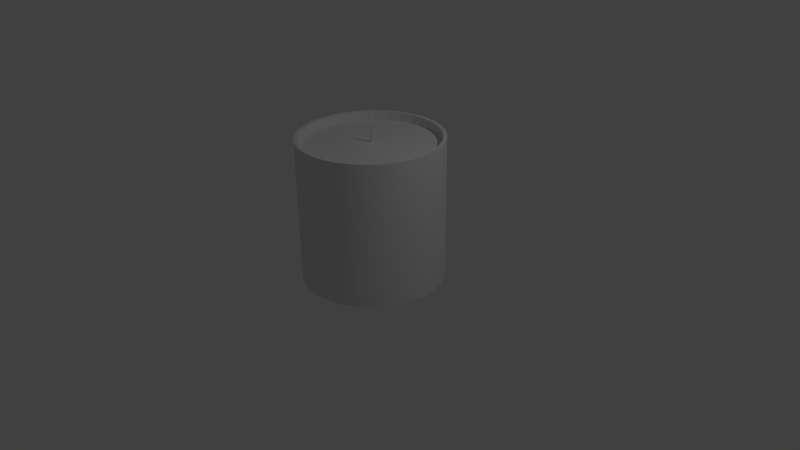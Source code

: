 # Source: candle.blend  (saved by Blender 2.74.0; exported with 4.5.12 LTS)
import bpy
from mathutils import Matrix  # noqa: F401  (used for matrix-valued properties, if any)

bpy.ops.wm.read_factory_settings(use_empty=True)
scene = bpy.context.scene
scene.name = 'Scene'

# ---- collections
col_collection_1 = bpy.data.collections.new('Collection 1'); scene.collection.children.link(col_collection_1)

# ---- world
world_world = bpy.data.worlds.new('World'); scene.world = world_world
world_world.color = (0.05088, 0.05088, 0.05088)
world_world.use_sun_shadow = False
world_world.sun_shadow_jitter_overblur = 0.0
world_world.cycles.sampling_method = 'MANUAL'
world_world.cycles.sample_map_resolution = 256

# ---- cameras
cam_camera = bpy.data.cameras.new('Camera')
cam_camera.clip_end = 100.0
cam_camera.lens = 35.0
cam_camera.sensor_width = 32.0
cam_camera.sensor_height = 18.0
cam_camera.ortho_scale = 7.314
cam_camera.dof.focus_distance = 0.0
cam_camera.dof.aperture_fstop = 128.0

# ---- lights
light_lamp = bpy.data.lights.new('Lamp', 'POINT')
light_lamp.transmission_factor = 0.0
light_lamp.cutoff_distance = 30.0
light_lamp.energy = 100.0
light_lamp.shadow_buffer_clip_start = 1.001
light_lamp.shadow_soft_size = 0.1
light_lamp.shadow_maximum_resolution = 0.006
light_lamp.use_absolute_resolution = True
light_lamp.cycles.use_multiple_importance_sampling = False

# ---- meshes
me_cylinder = bpy.data.meshes.new('Cylinder')
me_cylinder.from_pydata([(0.1254, 0.6304, 0.8292), (2.656e-08, 0.6427, 0.8292), (0.246, 0.5938, 0.8292), (0.3571, 0.5344, 0.8292), (0.4545, 0.4545, 0.8292), (0.5344, 0.3571, 0.8292), (0.5938, 0.246, 0.8292), (0.6304, 0.1254, 0.8292), (0.6427, 1.584e-07, 0.8292), (0.6304, -0.1254, 0.8292), (0.5938, -0.246, 0.8292), (0.5344, -0.3571, 0.8292), (0.4545, -0.4545, 0.8292), (0.3571, -0.5344, 0.8292), (0.246, -0.5938, 0.8292), (0.1254, -0.6304, 0.8292), (-1.829e-07, -0.6427, 0.8292), (-0.1254, -0.6304, 0.8292), (-0.246, -0.5938, 0.8292), (-0.3571, -0.5344, 0.8292), (-0.4545, -0.4545, 0.8292), (-0.5344, -0.3571, 0.8292), (-0.5938, -0.246, 0.8292), (-0.6304, -0.1254, 0.8292), (-0.6427, 7.305e-07, 0.8292), (-0.6304, 0.1254, 0.8292), (-0.5938, 0.246, 0.8292), (-0.5344, 0.3571, 0.8292), (-0.4545, 0.4545, 0.8292), (-0.3571, 0.5344, 0.8292), (-0.246, 0.5938, 0.8292), (-0.1254, 0.6304, 0.8292), (0.1254, 0.6304, 0.7439), (2.021e-08, 0.6427, 0.7439), (0.246, 0.5938, 0.7439), (0.3571, 0.5344, 0.7439), (0.4545, 0.4545, 0.7439), (0.5344, 0.3571, 0.7439), (0.5938, 0.246, 0.7439), (0.6304, 0.1254, 0.7439), (0.6427, 1.584e-07, 0.7439), (0.6304, -0.1254, 0.7439), (0.5938, -0.246, 0.7439), (0.5344, -0.3571, 0.7439), (0.4545, -0.4545, 0.7439), (0.3571, -0.5344, 0.7439), (0.246, -0.5938, 0.7439), (0.1254, -0.6304, 0.7439), (-1.892e-07, -0.6427, 0.7439), (-0.1254, -0.6304, 0.7439), (-0.246, -0.5938, 0.7439), (-0.3571, -0.5344, 0.7439), (-0.4545, -0.4545, 0.7439), (-0.5344, -0.3571, 0.7439), (-0.5938, -0.246, 0.7439), (-0.6304, -0.1254, 0.7439), (-0.6427, 7.305e-07, 0.7439), (-0.6304, 0.1254, 0.7439), (-0.5938, 0.246, 0.7439), (-0.5344, 0.3571, 0.7439), (-0.4545, 0.4545, 0.7439), (-0.3571, 0.5344, 0.7439), (-0.246, 0.5938, 0.7439), (-0.1254, 0.6304, 0.7439), (0.01625, 0.007467, 0.7753), (0.01457, 0.007633, 0.7753), (0.01787, 0.006976, 0.7753), (0.01937, 0.006177, 0.7753), (0.02068, 0.005103, 0.7753), (0.02175, 0.003794, 0.7753), (0.02255, 0.0023, 0.7753), (0.02304, 0.0006796, 0.7753), (0.02321, -0.001006, 0.7753), (0.02304, -0.002691, 0.7753), (0.02255, -0.004312, 0.7753), (0.02175, -0.005805, 0.7753), (0.02068, -0.007114, 0.7753), (0.01937, -0.008189, 0.7753), (0.01787, -0.008987, 0.7753), (0.01625, -0.009479, 0.7753), (0.01457, -0.009645, 0.7753), (0.01288, -0.009479, 0.7753), (0.01126, -0.008987, 0.7753), (0.009768, -0.008189, 0.7753), (0.008459, -0.007114, 0.7753), (0.007385, -0.005805, 0.7753), (0.006586, -0.004312, 0.7753), (0.006095, -0.002691, 0.7753), (0.005929, -0.001006, 0.7753), (0.006095, 0.0006796, 0.7753), (0.006586, 0.0023, 0.7753), (0.007385, 0.003794, 0.7753), (0.008459, 0.005103, 0.7753), (0.009768, 0.006177, 0.7753), (0.01126, 0.006976, 0.7753), (0.01288, 0.007467, 0.7753), (0.0208, 0.007153, 0.8315), (0.01912, 0.007319, 0.8315), (0.02242, 0.006661, 0.8315), (0.02392, 0.005863, 0.8315), (0.02523, 0.004789, 0.8315), (0.0263, 0.00348, 0.8315), (0.0271, 0.001986, 0.8315), (0.02759, 0.0003654, 0.8315), (0.02776, -0.00132, 0.8315), (0.02759, -0.003005, 0.8315), (0.0271, -0.004626, 0.8315), (0.0263, -0.00612, 0.8315), (0.02523, -0.007429, 0.8315), (0.02392, -0.008503, 0.8315), (0.02242, -0.009301, 0.8315), (0.0208, -0.009793, 0.8315), (0.01912, -0.009959, 0.8315), (0.01743, -0.009793, 0.8315), (0.01581, -0.009301, 0.8315), (0.01432, -0.008503, 0.8315), (0.01301, -0.007429, 0.8315), (0.01193, -0.00612, 0.8315), (0.01114, -0.004626, 0.8315), (0.01064, -0.003005, 0.8315), (0.01048, -0.00132, 0.8315), (0.01064, 0.0003654, 0.8315), (0.01114, 0.001986, 0.8315), (0.01193, 0.00348, 0.8315), (0.01301, 0.004789, 0.8315), (0.01432, 0.005863, 0.8315), (0.01581, 0.006661, 0.8315), (0.01743, 0.007153, 0.8315), (0.0199, 0.002604, 0.9578), (0.01912, 0.002681, 0.9578), (0.02065, 0.002377, 0.9578), (0.02134, 0.002007, 0.9578), (0.02195, 0.001509, 0.9578), (0.02244, 0.000903, 0.9578), (0.02281, 0.0002113, 0.9578), (0.02304, -0.0005394, 0.9578), (0.02312, -0.00132, 0.9578), (0.02304, -0.002101, 0.9578), (0.02281, -0.002851, 0.9578), (0.02244, -0.003543, 0.9578), (0.02195, -0.004149, 0.9578), (0.02134, -0.004647, 0.9578), (0.02065, -0.005017, 0.9578), (0.0199, -0.005244, 0.9578), (0.01912, -0.005321, 0.9578), (0.01834, -0.005244, 0.9578), (0.01759, -0.005017, 0.9578), (0.01689, -0.004647, 0.9578), (0.01629, -0.004149, 0.9578), (0.01579, -0.003543, 0.9578), (0.01542, -0.002851, 0.9578), (0.01519, -0.002101, 0.9578), (0.01512, -0.00132, 0.9578), (0.01519, -0.0005394, 0.9578), (0.01542, 0.0002113, 0.9578), (0.01579, 0.0009031, 0.9578), (0.01629, 0.001509, 0.9578), (0.01689, 0.002007, 0.9578), (0.01759, 0.002377, 0.9578), (0.01834, 0.002604, 0.9578), (-0.04785, 0.6738, -0.5279), (0.04785, 0.6738, -0.5279), (2.24e-08, 0.6757, -0.5279), (0.04785, 0.6738, 0.8292), (-0.04785, 0.6738, 0.8292), (2.655e-08, 0.6428, 0.8292), (2.24e-08, 0.6757, 0.8292), (0.08452, 0.6702, -0.5279), (0.1784, 0.6515, -0.5279), (0.1318, 0.6628, -0.5279), (0.1784, 0.6515, 0.8292), (0.08452, 0.6702, 0.8292), (0.1254, 0.6304, 0.8292), (0.1318, 0.6628, 0.8292), (0.2136, 0.6408, -0.5279), (0.3021, 0.6042, -0.5279), (0.2586, 0.6243, -0.5279), (0.3021, 0.6042, 0.8292), (0.2136, 0.6408, 0.8292), (0.246, 0.5938, 0.8292), (0.2586, 0.6243, 0.8292), (0.3346, 0.5868, -0.5279), (0.4141, 0.5337, -0.5279), (0.3754, 0.5619, -0.5279), (0.4141, 0.5337, 0.8292), (0.3346, 0.5868, 0.8292), (0.3571, 0.5344, 0.8292), (0.3754, 0.5619, 0.8292), (0.4426, 0.5103, -0.5279), (0.5103, 0.4426, -0.5279), (0.4778, 0.4778, -0.5279), (0.5103, 0.4426, 0.8292), (0.4426, 0.5103, 0.8292), (0.4545, 0.4545, 0.8292), (0.4778, 0.4778, 0.8292), (0.5337, 0.4141, -0.5279), (0.5868, 0.3346, -0.5279), (0.5619, 0.3754, -0.5279), (0.5868, 0.3346, 0.8292), (0.5337, 0.4141, 0.8292), (0.5344, 0.3571, 0.8292), (0.5619, 0.3754, 0.8292), (0.6042, 0.3021, -0.5279), (0.6408, 0.2136, -0.5279), (0.6243, 0.2586, -0.5279), (0.6408, 0.2136, 0.8292), (0.6042, 0.3021, 0.8292), (0.5938, 0.246, 0.8292), (0.6243, 0.2586, 0.8292), (0.6515, 0.1784, -0.5279), (0.6702, 0.08452, -0.5279), (0.6628, 0.1318, -0.5279), (0.6702, 0.08452, 0.8292), (0.6515, 0.1784, 0.8292), (0.6304, 0.1254, 0.8292), (0.6628, 0.1318, 0.8292), (0.6738, 0.04785, -0.5279), (0.6738, -0.04785, -0.5279), (0.6757, 1.545e-07, -0.5279), (0.6738, -0.04785, 0.8292), (0.6738, 0.04785, 0.8292), (0.6428, 1.584e-07, 0.8292), (0.6757, 1.545e-07, 0.8292), (0.6702, -0.08452, -0.5279), (0.6515, -0.1784, -0.5279), (0.6628, -0.1318, -0.5279), (0.6515, -0.1784, 0.8292), (0.6702, -0.08452, 0.8292), (0.6304, -0.1254, 0.8292), (0.6628, -0.1318, 0.8292), (0.6408, -0.2136, -0.5279), (0.6042, -0.3021, -0.5279), (0.6243, -0.2586, -0.5279), (0.6042, -0.3021, 0.8292), (0.6408, -0.2136, 0.8292), (0.5938, -0.246, 0.8292), (0.6243, -0.2586, 0.8292), (0.5868, -0.3346, -0.5279), (0.5337, -0.4141, -0.5279), (0.5619, -0.3754, -0.5279), (0.5337, -0.4141, 0.8292), (0.5868, -0.3346, 0.8292), (0.5344, -0.3571, 0.8292), (0.5619, -0.3754, 0.8292), (0.5103, -0.4426, -0.5279), (0.4426, -0.5103, -0.5279), (0.4778, -0.4778, -0.5279), (0.4426, -0.5103, 0.8292), (0.5103, -0.4426, 0.8292), (0.4545, -0.4545, 0.8292), (0.4778, -0.4778, 0.8292), (0.4141, -0.5337, -0.5279), (0.3346, -0.5868, -0.5279), (0.3754, -0.5619, -0.5279), (0.3346, -0.5868, 0.8292), (0.4141, -0.5337, 0.8292), (0.3571, -0.5344, 0.8292), (0.3754, -0.5619, 0.8292), (0.3021, -0.6042, -0.5279), (0.2136, -0.6408, -0.5279), (0.2586, -0.6243, -0.5279), (0.2136, -0.6408, 0.8292), (0.3021, -0.6042, 0.8292), (0.246, -0.5938, 0.8292), (0.2586, -0.6243, 0.8292), (0.1784, -0.6515, -0.5279), (0.08452, -0.6702, -0.5279), (0.1318, -0.6628, -0.5279), (0.08452, -0.6702, 0.8292), (0.1784, -0.6515, 0.8292), (0.1254, -0.6304, 0.8292), (0.1318, -0.6628, 0.8292), (0.04785, -0.6738, -0.5279), (-0.04785, -0.6738, -0.5279), (-1.961e-07, -0.6757, -0.5279), (-0.04785, -0.6738, 0.8292), (0.04785, -0.6738, 0.8292), (-1.829e-07, -0.6428, 0.8292), (-1.961e-07, -0.6757, 0.8292), (-0.08452, -0.6702, -0.5279), (-0.1784, -0.6515, -0.5279), (-0.1318, -0.6628, -0.5279), (-0.1784, -0.6515, 0.8292), (-0.08452, -0.6702, 0.8292), (-0.1254, -0.6304, 0.8292), (-0.1318, -0.6628, 0.8292), (-0.2136, -0.6408, -0.5279), (-0.3021, -0.6042, -0.5279), (-0.2586, -0.6243, -0.5279), (-0.3021, -0.6042, 0.8292), (-0.2136, -0.6408, 0.8292), (-0.246, -0.5938, 0.8292), (-0.2586, -0.6243, 0.8292), (-0.3346, -0.5868, -0.5279), (-0.4141, -0.5337, -0.5279), (-0.3754, -0.5619, -0.5279), (-0.4141, -0.5337, 0.8292), (-0.3346, -0.5868, 0.8292), (-0.3571, -0.5344, 0.8292), (-0.3754, -0.5619, 0.8292), (-0.4426, -0.5103, -0.5279), (-0.5103, -0.4426, -0.5279), (-0.4778, -0.4778, -0.5279), (-0.5103, -0.4426, 0.8292), (-0.4426, -0.5103, 0.8292), (-0.4545, -0.4545, 0.8292), (-0.4778, -0.4778, 0.8292), (-0.5337, -0.4141, -0.5279), (-0.5868, -0.3346, -0.5279), (-0.5619, -0.3754, -0.5279), (-0.5868, -0.3346, 0.8292), (-0.5337, -0.4141, 0.8292), (-0.5344, -0.3571, 0.8292), (-0.5619, -0.3754, 0.8292), (-0.6042, -0.3021, -0.5279), (-0.6408, -0.2136, -0.5279), (-0.6243, -0.2586, -0.5279), (-0.6408, -0.2136, 0.8292), (-0.6042, -0.3021, 0.8292), (-0.5938, -0.246, 0.8292), (-0.6243, -0.2586, 0.8292), (-0.6515, -0.1784, -0.5279), (-0.6702, -0.08452, -0.5279), (-0.6628, -0.1318, -0.5279), (-0.6702, -0.08452, 0.8292), (-0.6515, -0.1784, 0.8292), (-0.6304, -0.1254, 0.8292), (-0.6628, -0.1318, 0.8292), (-0.6738, -0.04784, -0.5279), (-0.6738, 0.04785, -0.5279), (-0.6757, 7.576e-07, -0.5279), (-0.6738, 0.04785, 0.8292), (-0.6738, -0.04784, 0.8292), (-0.6428, 7.305e-07, 0.8292), (-0.6757, 7.576e-07, 0.8292), (-0.6702, 0.08452, -0.5279), (-0.6515, 0.1784, -0.5279), (-0.6628, 0.1318, -0.5279), (-0.6515, 0.1784, 0.8292), (-0.6702, 0.08452, 0.8292), (-0.6304, 0.1254, 0.8292), (-0.6628, 0.1318, 0.8292), (-0.6408, 0.2136, -0.5279), (-0.6042, 0.3021, -0.5279), (-0.6243, 0.2586, -0.5279), (-0.6042, 0.3021, 0.8292), (-0.6408, 0.2136, 0.8292), (-0.5938, 0.246, 0.8292), (-0.6243, 0.2586, 0.8292), (-0.5868, 0.3346, -0.5279), (-0.5337, 0.4141, -0.5279), (-0.5619, 0.3754, -0.5279), (-0.5337, 0.4141, 0.8292), (-0.5868, 0.3346, 0.8292), (-0.5344, 0.3571, 0.8292), (-0.5619, 0.3754, 0.8292), (-0.5103, 0.4426, -0.5279), (-0.4426, 0.5103, -0.5279), (-0.4778, 0.4778, -0.5279), (-0.4426, 0.5103, 0.8292), (-0.5103, 0.4426, 0.8292), (-0.4545, 0.4545, 0.8292), (-0.4778, 0.4778, 0.8292), (-0.4141, 0.5337, -0.5279), (-0.3346, 0.5868, -0.5279), (-0.3754, 0.5619, -0.5279), (-0.3346, 0.5868, 0.8292), (-0.4141, 0.5337, 0.8292), (-0.3571, 0.5344, 0.8292), (-0.3754, 0.5619, 0.8292), (-0.3021, 0.6042, -0.5279), (-0.2136, 0.6408, -0.5279), (-0.2586, 0.6243, -0.5279), (-0.2136, 0.6408, 0.8292), (-0.3021, 0.6042, 0.8292), (-0.246, 0.5938, 0.8292), (-0.2586, 0.6243, 0.8292), (-0.1784, 0.6515, -0.5279), (-0.08452, 0.6702, -0.5279), (-0.1318, 0.6628, -0.5279), (-0.08452, 0.6702, 0.8292), (-0.1784, 0.6515, 0.8292), (-0.1254, 0.6304, 0.8292), (-0.1318, 0.6628, 0.8292)], [], [(378, 380, 164, 160), (179, 178, 170, 172, 0, 2), (186, 185, 177, 179, 2, 3), (193, 192, 184, 186, 3, 4), (200, 199, 191, 193, 4, 5), (207, 206, 198, 200, 5, 6), (214, 213, 205, 207, 6, 7), (221, 220, 212, 214, 7, 8), (228, 227, 219, 221, 8, 9), (235, 234, 226, 228, 9, 10), (242, 241, 233, 235, 10, 11), (249, 248, 240, 242, 11, 12), (256, 255, 247, 249, 12, 13), (263, 262, 254, 256, 13, 14), (270, 269, 261, 263, 14, 15), (277, 276, 268, 270, 15, 16), (284, 283, 275, 277, 16, 17), (291, 290, 282, 284, 17, 18), (298, 297, 289, 291, 18, 19), (305, 304, 296, 298, 19, 20), (312, 311, 303, 305, 20, 21), (319, 318, 310, 312, 21, 22), (326, 325, 317, 319, 22, 23), (333, 332, 324, 326, 23, 24), (340, 339, 331, 333, 24, 25), (347, 346, 338, 340, 25, 26), (354, 353, 345, 347, 26, 27), (361, 360, 352, 354, 27, 28), (368, 367, 359, 361, 28, 29), (375, 374, 366, 368, 29, 30), (357, 359, 367, 363), (165, 164, 380, 382, 31, 1), (382, 381, 373, 375, 30, 31), (161, 163, 171, 167), (1, 31, 63, 33), (280, 282, 290, 286), (203, 205, 213, 209), (301, 303, 311, 307), (224, 226, 234, 230), (322, 324, 332, 328), (245, 247, 255, 251), (343, 345, 353, 349), (189, 191, 199, 195), (266, 268, 276, 272), (364, 366, 374, 370), (287, 289, 297, 293), (210, 212, 220, 216), (172, 171, 163, 165, 1, 0), (308, 310, 318, 314), (231, 233, 241, 237), (329, 331, 339, 335), (175, 177, 185, 181), (252, 254, 262, 258), (350, 352, 360, 356), (196, 198, 206, 202), (273, 275, 283, 279), (371, 373, 381, 377), (294, 296, 304, 300), (168, 170, 178, 174), (217, 219, 227, 223), (315, 317, 325, 321), (238, 240, 248, 244), (336, 338, 346, 342), (182, 184, 192, 188), (259, 261, 269, 265), (55, 54, 86, 87), (21, 20, 52, 53), (10, 9, 41, 42), (30, 29, 61, 62), (19, 18, 50, 51), (8, 7, 39, 40), (28, 27, 59, 60), (17, 16, 48, 49), (6, 5, 37, 38), (26, 25, 57, 58), (4, 3, 35, 36), (15, 14, 46, 47), (24, 23, 55, 56), (2, 0, 32, 34), (13, 12, 44, 45), (22, 21, 53, 54), (11, 10, 42, 43), (31, 30, 62, 63), (20, 19, 51, 52), (9, 8, 40, 41), (29, 28, 60, 61), (18, 17, 49, 50), (7, 6, 38, 39), (27, 26, 58, 59), (5, 4, 36, 37), (16, 15, 47, 48), (25, 24, 56, 57), (3, 2, 34, 35), (14, 13, 45, 46), (23, 22, 54, 55), (0, 1, 33, 32), (12, 11, 43, 44), (89, 88, 120, 121), (32, 33, 65, 64), (44, 43, 75, 76), (33, 63, 95, 65), (53, 52, 84, 85), (42, 41, 73, 74), (62, 61, 93, 94), (51, 50, 82, 83), (40, 39, 71, 72), (60, 59, 91, 92), (49, 48, 80, 81), (38, 37, 69, 70), (58, 57, 89, 90), (36, 35, 67, 68), (47, 46, 78, 79), (56, 55, 87, 88), (34, 32, 64, 66), (45, 44, 76, 77), (54, 53, 85, 86), (43, 42, 74, 75), (63, 62, 94, 95), (52, 51, 83, 84), (41, 40, 72, 73), (61, 60, 92, 93), (50, 49, 81, 82), (39, 38, 70, 71), (59, 58, 90, 91), (37, 36, 68, 69), (48, 47, 79, 80), (57, 56, 88, 89), (35, 34, 66, 67), (46, 45, 77, 78), (123, 122, 154, 155), (67, 66, 98, 99), (78, 77, 109, 110), (87, 86, 118, 119), (64, 65, 97, 96), (76, 75, 107, 108), (65, 95, 127, 97), (85, 84, 116, 117), (74, 73, 105, 106), (94, 93, 125, 126), (83, 82, 114, 115), (72, 71, 103, 104), (92, 91, 123, 124), (81, 80, 112, 113), (70, 69, 101, 102), (90, 89, 121, 122), (68, 67, 99, 100), (79, 78, 110, 111), (88, 87, 119, 120), (66, 64, 96, 98), (77, 76, 108, 109), (86, 85, 117, 118), (75, 74, 106, 107), (95, 94, 126, 127), (84, 83, 115, 116), (73, 72, 104, 105), (93, 92, 124, 125), (82, 81, 113, 114), (71, 70, 102, 103), (91, 90, 122, 123), (69, 68, 100, 101), (80, 79, 111, 112), (128, 129, 159, 158, 157, 156, 155, 154, 153, 152, 151, 150, 149, 148, 147, 146, 145, 144, 143, 142, 141, 140, 139, 138, 137, 136, 135, 134, 133, 132, 131, 130), (101, 100, 132, 133), (112, 111, 143, 144), (121, 120, 152, 153), (99, 98, 130, 131), (110, 109, 141, 142), (119, 118, 150, 151), (96, 97, 129, 128), (108, 107, 139, 140), (97, 127, 159, 129), (117, 116, 148, 149), (106, 105, 137, 138), (126, 125, 157, 158), (115, 114, 146, 147), (104, 103, 135, 136), (124, 123, 155, 156), (113, 112, 144, 145), (102, 101, 133, 134), (122, 121, 153, 154), (100, 99, 131, 132), (111, 110, 142, 143), (120, 119, 151, 152), (98, 96, 128, 130), (109, 108, 140, 141), (118, 117, 149, 150), (107, 106, 138, 139), (127, 126, 158, 159), (116, 115, 147, 148), (105, 104, 136, 137), (125, 124, 156, 157), (114, 113, 145, 146), (103, 102, 134, 135), (163, 166, 165), (166, 164, 165), (170, 173, 172), (173, 171, 172), (177, 180, 179), (180, 178, 179), (184, 187, 186), (187, 185, 186), (191, 194, 193), (194, 192, 193), (198, 201, 200), (201, 199, 200), (205, 208, 207), (208, 206, 207), (212, 215, 214), (215, 213, 214), (219, 222, 221), (222, 220, 221), (226, 229, 228), (229, 227, 228), (233, 236, 235), (236, 234, 235), (240, 243, 242), (243, 241, 242), (247, 250, 249), (250, 248, 249), (254, 257, 256), (257, 255, 256), (261, 264, 263), (264, 262, 263), (268, 271, 270), (271, 269, 270), (275, 278, 277), (278, 276, 277), (282, 285, 284), (285, 283, 284), (289, 292, 291), (292, 290, 291), (296, 299, 298), (299, 297, 298), (303, 306, 305), (306, 304, 305), (310, 313, 312), (313, 311, 312), (317, 320, 319), (320, 318, 319), (324, 327, 326), (327, 325, 326), (331, 334, 333), (334, 332, 333), (338, 341, 340), (341, 339, 340), (345, 348, 347), (348, 346, 347), (352, 355, 354), (355, 353, 354), (359, 362, 361), (362, 360, 361), (366, 369, 368), (369, 367, 368), (373, 376, 375), (376, 374, 375), (380, 383, 382), (383, 381, 382), (160, 164, 166, 162), (162, 166, 163, 161), (170, 168, 169, 173), (173, 169, 167, 171), (177, 175, 176, 180), (180, 176, 174, 178), (184, 182, 183, 187), (187, 183, 181, 185), (191, 189, 190, 194), (194, 190, 188, 192), (198, 196, 197, 201), (201, 197, 195, 199), (205, 203, 204, 208), (208, 204, 202, 206), (212, 210, 211, 215), (215, 211, 209, 213), (219, 217, 218, 222), (222, 218, 216, 220), (226, 224, 225, 229), (229, 225, 223, 227), (233, 231, 232, 236), (236, 232, 230, 234), (240, 238, 239, 243), (243, 239, 237, 241), (247, 245, 246, 250), (250, 246, 244, 248), (254, 252, 253, 257), (257, 253, 251, 255), (261, 259, 260, 264), (264, 260, 258, 262), (268, 266, 267, 271), (271, 267, 265, 269), (275, 273, 274, 278), (278, 274, 272, 276), (282, 280, 281, 285), (285, 281, 279, 283), (289, 287, 288, 292), (292, 288, 286, 290), (296, 294, 295, 299), (299, 295, 293, 297), (303, 301, 302, 306), (306, 302, 300, 304), (310, 308, 309, 313), (313, 309, 307, 311), (317, 315, 316, 320), (320, 316, 314, 318), (324, 322, 323, 327), (327, 323, 321, 325), (331, 329, 330, 334), (334, 330, 328, 332), (338, 336, 337, 341), (341, 337, 335, 339), (345, 343, 344, 348), (348, 344, 342, 346), (352, 350, 351, 355), (355, 351, 349, 353), (359, 357, 358, 362), (362, 358, 356, 360), (366, 364, 365, 369), (369, 365, 363, 367), (373, 371, 372, 376), (376, 372, 370, 374), (380, 378, 379, 383), (383, 379, 377, 381), (160, 162, 161, 167, 169, 168, 174, 176, 175, 181, 183, 182, 188, 190, 189, 195, 197, 196, 202, 204, 203, 209, 211, 210, 216, 218, 217, 223, 225, 224, 230, 232, 231, 237, 239, 238, 244, 246, 245, 251, 253, 252, 258, 260, 259, 265, 267, 266, 272, 274, 273, 279, 281, 280, 286, 288, 287, 293, 295, 294, 300, 302, 301, 307, 309, 308, 314, 316, 315, 321, 323, 322, 328, 330, 329, 335, 337, 336, 342, 344, 343, 349, 351, 350, 356, 358, 357, 363, 365, 364, 370, 372, 371, 377, 379, 378)])
_uv = me_cylinder.uv_layers.new(name='UVMap')
_uv.uv.foreach_set('vector', [0.04232, 0.03804, 0.04232, 0.526, 0.03405, 0.526, 0.03405, 0.03804, 0.3899, 0.8533, 0.3939, 0.8665, 0.3909, 0.8746, 0.3787, 0.8824, 0.3784, 0.8822, 0.3896, 0.8533, 0.3966, 0.8234, 0.4025, 0.8363, 0.4005, 0.8446, 0.3899, 0.8533, 0.3896, 0.8533, 0.3962, 0.8233, 0.3999, 0.7899, 0.4081, 0.802, 0.4073, 0.8116, 0.3966, 0.8234, 0.3962, 0.8233, 0.3993, 0.7899, 0.3949, 0.7568, 0.4061, 0.7679, 0.4074, 0.7774, 0.3999, 0.7899, 0.3993, 0.7899, 0.3945, 0.7569, 0.3864, 0.7278, 0.3973, 0.7356, 0.3998, 0.7437, 0.3949, 0.7568, 0.3945, 0.7569, 0.3861, 0.7279, 0.3732, 0.7007, 0.3856, 0.7071, 0.3892, 0.7147, 0.3864, 0.7278, 0.3861, 0.7279, 0.3729, 0.7009, 0.3549, 0.6731, 0.3687, 0.6773, 0.3741, 0.6851, 0.3732, 0.7007, 0.3729, 0.7009, 0.3545, 0.6734, 0.3303, 0.6508, 0.3459, 0.6523, 0.3528, 0.6587, 0.3549, 0.6731, 0.3545, 0.6734, 0.3301, 0.6511, 0.3056, 0.6339, 0.3189, 0.633, 0.3259, 0.6376, 0.3303, 0.6508, 0.3301, 0.6511, 0.3055, 0.6341, 0.2784, 0.6214, 0.292, 0.6184, 0.2995, 0.6221, 0.3056, 0.6339, 0.3055, 0.6341, 0.2783, 0.6218, 0.2468, 0.6117, 0.2601, 0.6062, 0.2692, 0.6088, 0.2784, 0.6214, 0.2783, 0.6218, 0.2467, 0.6123, 0.2139, 0.6104, 0.2267, 0.6016, 0.2361, 0.6021, 0.2468, 0.6117, 0.2467, 0.6123, 0.2138, 0.6108, 0.1841, 0.6132, 0.1937, 0.6041, 0.202, 0.6031, 0.2139, 0.6104, 0.2138, 0.6108, 0.1842, 0.6135, 0.1553, 0.6211, 0.1638, 0.6102, 0.1719, 0.6081, 0.1841, 0.6132, 0.1842, 0.6135, 0.1555, 0.6215, 0.125, 0.634, 0.1316, 0.6212, 0.1402, 0.6174, 0.1553, 0.6211, 0.1555, 0.6215, 0.1253, 0.6345, 0.099, 0.6541, 0.1031, 0.6392, 0.1107, 0.6335, 0.125, 0.634, 0.1253, 0.6345, 0.09924, 0.6544, 0.07815, 0.6754, 0.07958, 0.6623, 0.08531, 0.6562, 0.099, 0.6541, 0.09924, 0.6544, 0.07837, 0.6756, 0.06125, 0.6999, 0.06068, 0.6861, 0.06554, 0.6793, 0.07815, 0.6754, 0.07837, 0.6756, 0.06159, 0.7001, 0.04642, 0.7292, 0.04323, 0.7152, 0.04737, 0.7068, 0.06125, 0.6999, 0.06159, 0.7001, 0.04695, 0.7294, 0.03948, 0.7613, 0.03302, 0.7472, 0.03513, 0.738, 0.04642, 0.7292, 0.04695, 0.7294, 0.03986, 0.7613, 0.03729, 0.7909, 0.02992, 0.78, 0.03038, 0.7717, 0.03948, 0.7613, 0.03986, 0.7613, 0.03756, 0.7909, 0.0402, 0.8204, 0.03087, 0.8103, 0.0302, 0.802, 0.03729, 0.7909, 0.03756, 0.7909, 0.04058, 0.8204, 0.04786, 0.8522, 0.03641, 0.8437, 0.03409, 0.8346, 0.0402, 0.8204, 0.04058, 0.8204, 0.04838, 0.852, 0.06338, 0.881, 0.0494, 0.8745, 0.04505, 0.8662, 0.04786, 0.8522, 0.04838, 0.852, 0.06371, 0.8808, 0.08089, 0.9047, 0.06829, 0.9012, 0.06325, 0.8947, 0.06338, 0.881, 0.06371, 0.8808, 0.0811, 0.9045, 0.1021, 0.925, 0.08857, 0.9234, 0.08273, 0.9176, 0.08089, 0.9047, 0.0811, 0.9045, 0.1023, 0.9247, 0.1281, 0.944, 0.1141, 0.9449, 0.1066, 0.9396, 0.1021, 0.925, 0.1023, 0.9247, 0.1284, 0.9436, 0.1579, 0.956, 0.1433, 0.9599, 0.1349, 0.9564, 0.1281, 0.944, 0.1284, 0.9436, 0.1581, 0.9557, 0.1858, 0.9633, 0.1741, 0.9684, 0.1663, 0.9665, 0.1579, 0.956, 0.1581, 0.9557, 0.1859, 0.9631, 0.1317, 0.03804, 0.1317, 0.526, 0.1234, 0.526, 0.1234, 0.03804, 0.2453, 0.9671, 0.2348, 0.9754, 0.2259, 0.9754, 0.2143, 0.9665, 0.2143, 0.9661, 0.2453, 0.9666, 0.2143, 0.9665, 0.2028, 0.9731, 0.195, 0.9722, 0.1858, 0.9633, 0.1859, 0.9631, 0.2143, 0.9661, 0.966, 0.03804, 0.966, 0.526, 0.9577, 0.526, 0.9577, 0.03804, 0.2453, 0.9666, 0.2143, 0.9661, 0.2158, 0.947, 0.245, 0.9466, 0.4594, 0.03804, 0.4594, 0.526, 0.4512, 0.526, 0.4512, 0.03804, 0.7872, 0.03803, 0.7872, 0.526, 0.7789, 0.526, 0.7789, 0.03803, 0.3701, 0.03804, 0.3701, 0.526, 0.3618, 0.526, 0.3618, 0.03804, 0.6978, 0.03803, 0.6978, 0.526, 0.6895, 0.526, 0.6895, 0.03803, 0.2807, 0.03804, 0.2807, 0.526, 0.2724, 0.526, 0.2724, 0.03804, 0.6084, 0.03803, 0.6084, 0.526, 0.6001, 0.526, 0.6001, 0.03803, 0.1913, 0.03804, 0.1913, 0.526, 0.183, 0.526, 0.183, 0.03804, 0.8468, 0.03803, 0.8468, 0.526, 0.8385, 0.526, 0.8385, 0.03803, 0.519, 0.03803, 0.519, 0.526, 0.5108, 0.526, 0.5108, 0.03803, 0.1019, 0.03804, 0.1019, 0.526, 0.09363, 0.526, 0.09363, 0.03804, 0.4297, 0.03804, 0.4297, 0.526, 0.4214, 0.526, 0.4214, 0.03804, 0.7574, 0.03803, 0.7574, 0.526, 0.7491, 0.526, 0.7491, 0.03803, 0.3787, 0.8824, 0.3815, 0.8983, 0.3769, 0.907, 0.3633, 0.9131, 0.3628, 0.9128, 0.3784, 0.8822, 0.3403, 0.03804, 0.3403, 0.526, 0.332, 0.526, 0.332, 0.03804, 0.668, 0.03803, 0.668, 0.526, 0.6597, 0.526, 0.6597, 0.03803, 0.2509, 0.03804, 0.2509, 0.526, 0.2426, 0.526, 0.2426, 0.03804, 0.9064, 0.03804, 0.9064, 0.526, 0.8981, 0.526, 0.8981, 0.03803, 0.5786, 0.03803, 0.5786, 0.526, 0.5703, 0.526, 0.5703, 0.03803, 0.1615, 0.03804, 0.1615, 0.526, 0.1532, 0.526, 0.1532, 0.03804, 0.817, 0.03803, 0.817, 0.526, 0.8087, 0.526, 0.8087, 0.03803, 0.4892, 0.03803, 0.4892, 0.526, 0.481, 0.526, 0.481, 0.03803, 0.07212, 0.03804, 0.07212, 0.526, 0.06384, 0.526, 0.06384, 0.03804, 0.3999, 0.03804, 0.3999, 0.526, 0.3916, 0.526, 0.3916, 0.03804, 0.9362, 0.03804, 0.9362, 0.526, 0.9279, 0.526, 0.9279, 0.03804, 0.7276, 0.03803, 0.7276, 0.526, 0.7193, 0.526, 0.7193, 0.03803, 0.3105, 0.03804, 0.3105, 0.526, 0.3022, 0.526, 0.3022, 0.03804, 0.6382, 0.03803, 0.6382, 0.526, 0.6299, 0.526, 0.6299, 0.03803, 0.2211, 0.03804, 0.2211, 0.526, 0.2128, 0.526, 0.2128, 0.03804, 0.8766, 0.03803, 0.8766, 0.526, 0.8683, 0.526, 0.8683, 0.03803, 0.5488, 0.03803, 0.5488, 0.526, 0.5406, 0.526, 0.5406, 0.03803, 0.06009, 0.8173, 0.05726, 0.7906, 0.2038, 0.7881, 0.204, 0.7908, 0.03986, 0.7613, 0.04695, 0.7294, 0.06643, 0.7363, 0.05941, 0.7639, 0.3055, 0.6341, 0.3301, 0.6511, 0.318, 0.6669, 0.2957, 0.6514, 0.1859, 0.9631, 0.1581, 0.9557, 0.1639, 0.9373, 0.1894, 0.9443, 0.06159, 0.7001, 0.07837, 0.6756, 0.09362, 0.6881, 0.07854, 0.7104, 0.3545, 0.6734, 0.3729, 0.7009, 0.3553, 0.7107, 0.3386, 0.6871, 0.1284, 0.9436, 0.1023, 0.9247, 0.115, 0.9099, 0.1383, 0.9259, 0.09924, 0.6544, 0.1253, 0.6345, 0.1358, 0.6524, 0.1126, 0.669, 0.3861, 0.7279, 0.3945, 0.7569, 0.3749, 0.7615, 0.3674, 0.7351, 0.0811, 0.9045, 0.06371, 0.8808, 0.08008, 0.87, 0.09576, 0.8916, 0.3993, 0.7899, 0.3962, 0.8233, 0.3761, 0.8198, 0.3782, 0.7905, 0.1555, 0.6215, 0.1842, 0.6135, 0.1878, 0.633, 0.1618, 0.6403, 0.04838, 0.852, 0.04058, 0.8204, 0.06009, 0.8173, 0.06754, 0.8447, 0.3896, 0.8533, 0.3784, 0.8822, 0.3589, 0.8738, 0.3699, 0.8472, 0.2138, 0.6108, 0.2467, 0.6123, 0.2432, 0.6328, 0.2147, 0.6306, 0.03756, 0.7909, 0.03986, 0.7613, 0.05941, 0.7639, 0.05726, 0.7906, 0.2783, 0.6218, 0.3055, 0.6341, 0.2957, 0.6514, 0.271, 0.6403, 0.2143, 0.9661, 0.1859, 0.9631, 0.1894, 0.9443, 0.2158, 0.947, 0.04695, 0.7294, 0.06159, 0.7001, 0.07854, 0.7104, 0.06643, 0.7363, 0.3301, 0.6511, 0.3545, 0.6734, 0.3386, 0.6871, 0.318, 0.6669, 0.1581, 0.9557, 0.1284, 0.9436, 0.1383, 0.9259, 0.1639, 0.9373, 0.07837, 0.6756, 0.09924, 0.6544, 0.1126, 0.669, 0.09362, 0.6881, 0.3729, 0.7009, 0.3861, 0.7279, 0.3674, 0.7351, 0.3553, 0.7107, 0.1023, 0.9247, 0.0811, 0.9045, 0.09576, 0.8916, 0.115, 0.9099, 0.3945, 0.7569, 0.3993, 0.7899, 0.3782, 0.7905, 0.3749, 0.7615, 0.1253, 0.6345, 0.1555, 0.6215, 0.1618, 0.6403, 0.1358, 0.6524, 0.06371, 0.8808, 0.04838, 0.852, 0.06754, 0.8447, 0.08008, 0.87, 0.3962, 0.8233, 0.3896, 0.8533, 0.3699, 0.8472, 0.3761, 0.8198, 0.1842, 0.6135, 0.2138, 0.6108, 0.2147, 0.6306, 0.1878, 0.633, 0.04058, 0.8204, 0.03756, 0.7909, 0.05726, 0.7906, 0.06009, 0.8173, 0.3784, 0.8822, 0.3628, 0.9128, 0.3429, 0.9011, 0.3589, 0.8738, 0.2467, 0.6123, 0.2783, 0.6218, 0.271, 0.6403, 0.2432, 0.6328, 0.9376, 0.894, 0.9388, 0.894, 0.9381, 0.9342, 0.9372, 0.9342, 0.3589, 0.8738, 0.3429, 0.9011, 0.2296, 0.7975, 0.2312, 0.7953, 0.2432, 0.6328, 0.271, 0.6403, 0.2236, 0.7739, 0.2211, 0.7732, 0.245, 0.9466, 0.2158, 0.947, 0.2188, 0.8032, 0.2214, 0.8029, 0.05941, 0.7639, 0.06643, 0.7363, 0.2046, 0.783, 0.204, 0.7855, 0.2957, 0.6514, 0.318, 0.6669, 0.2281, 0.7764, 0.2259, 0.775, 0.1894, 0.9443, 0.1639, 0.9373, 0.2137, 0.8023, 0.2163, 0.803, 0.07854, 0.7104, 0.09362, 0.6881, 0.2072, 0.7784, 0.2057, 0.7806, 0.3386, 0.6871, 0.3553, 0.7107, 0.2313, 0.7803, 0.2299, 0.7782, 0.1383, 0.9259, 0.115, 0.9099, 0.2092, 0.7997, 0.2114, 0.8012, 0.1126, 0.669, 0.1358, 0.6524, 0.2112, 0.775, 0.209, 0.7766, 0.3674, 0.7351, 0.3749, 0.7615, 0.2331, 0.7852, 0.2324, 0.7827, 0.09576, 0.8916, 0.08008, 0.87, 0.2059, 0.7957, 0.2074, 0.7979, 0.3782, 0.7905, 0.3761, 0.8198, 0.2331, 0.7904, 0.2333, 0.7878, 0.1618, 0.6403, 0.1878, 0.633, 0.216, 0.7733, 0.2135, 0.774, 0.06754, 0.8447, 0.06009, 0.8173, 0.204, 0.7908, 0.2047, 0.7933, 0.3699, 0.8472, 0.3589, 0.8738, 0.2312, 0.7953, 0.2324, 0.7929, 0.2147, 0.6306, 0.2432, 0.6328, 0.2211, 0.7732, 0.2186, 0.773, 0.05726, 0.7906, 0.05941, 0.7639, 0.204, 0.7855, 0.2038, 0.7881, 0.271, 0.6403, 0.2957, 0.6514, 0.2259, 0.775, 0.2236, 0.7739, 0.2158, 0.947, 0.1894, 0.9443, 0.2163, 0.803, 0.2188, 0.8032, 0.06643, 0.7363, 0.07854, 0.7104, 0.2057, 0.7806, 0.2046, 0.783, 0.318, 0.6669, 0.3386, 0.6871, 0.2299, 0.7782, 0.2281, 0.7764, 0.1639, 0.9373, 0.1383, 0.9259, 0.2114, 0.8012, 0.2137, 0.8023, 0.09362, 0.6881, 0.1126, 0.669, 0.209, 0.7766, 0.2072, 0.7784, 0.3553, 0.7107, 0.3674, 0.7351, 0.2324, 0.7827, 0.2313, 0.7803, 0.115, 0.9099, 0.09576, 0.8916, 0.2074, 0.7979, 0.2092, 0.7997, 0.3749, 0.7615, 0.3782, 0.7905, 0.2333, 0.7878, 0.2331, 0.7852, 0.1358, 0.6524, 0.1618, 0.6403, 0.2135, 0.774, 0.2112, 0.775, 0.08008, 0.87, 0.06754, 0.8447, 0.2047, 0.7933, 0.2059, 0.7957, 0.3761, 0.8198, 0.3699, 0.8472, 0.2324, 0.7929, 0.2331, 0.7904, 0.1878, 0.633, 0.2147, 0.6306, 0.2186, 0.773, 0.216, 0.7733, 0.9353, 0.9343, 0.9362, 0.9342, 0.9385, 0.9745, 0.9385, 0.9746, 0.9656, 0.8944, 0.967, 0.8943, 0.9592, 0.9377, 0.9582, 0.9375, 0.9511, 0.8944, 0.9524, 0.8945, 0.9486, 0.9354, 0.9477, 0.9352, 0.94, 0.894, 0.9412, 0.894, 0.9401, 0.9342, 0.9391, 0.9342, 0.9683, 0.8945, 0.9697, 0.8946, 0.9612, 0.9382, 0.9602, 0.938, 0.9537, 0.8945, 0.9549, 0.8946, 0.9505, 0.9357, 0.9496, 0.9356, 0.9292, 0.8947, 0.9304, 0.8946, 0.9314, 0.9346, 0.9304, 0.9348, 0.9425, 0.894, 0.9437, 0.894, 0.942, 0.9344, 0.941, 0.9343, 0.9562, 0.8946, 0.9575, 0.8946, 0.9524, 0.9361, 0.9515, 0.9359, 0.9316, 0.8945, 0.9328, 0.8944, 0.9333, 0.9344, 0.9324, 0.9345, 0.9449, 0.8941, 0.9461, 0.8941, 0.9439, 0.9346, 0.9429, 0.9345, 0.9589, 0.8946, 0.9602, 0.8946, 0.9543, 0.9366, 0.9534, 0.9363, 0.934, 0.8943, 0.9352, 0.8942, 0.9353, 0.9343, 0.9343, 0.9343, 0.9474, 0.8942, 0.9486, 0.8943, 0.9458, 0.9349, 0.9448, 0.9347, 0.9615, 0.8946, 0.9629, 0.8945, 0.9563, 0.937, 0.9553, 0.9368, 0.9364, 0.8941, 0.9376, 0.894, 0.9372, 0.9342, 0.9362, 0.9342, 0.9642, 0.8944, 0.9656, 0.8944, 0.9582, 0.9375, 0.9572, 0.9372, 0.9499, 0.8943, 0.9511, 0.8944, 0.9477, 0.9352, 0.9467, 0.935, 0.9388, 0.894, 0.94, 0.894, 0.9391, 0.9342, 0.9381, 0.9342, 0.967, 0.8943, 0.9683, 0.8945, 0.9602, 0.938, 0.9592, 0.9377, 0.9524, 0.8945, 0.9537, 0.8945, 0.9496, 0.9356, 0.9486, 0.9354, 0.9412, 0.894, 0.9425, 0.894, 0.941, 0.9343, 0.9401, 0.9342, 0.9549, 0.8946, 0.9562, 0.8946, 0.9515, 0.9359, 0.9505, 0.9357, 0.9304, 0.8946, 0.9316, 0.8945, 0.9324, 0.9345, 0.9314, 0.9346, 0.9437, 0.894, 0.9449, 0.8941, 0.9429, 0.9345, 0.942, 0.9344, 0.9575, 0.8946, 0.9589, 0.8946, 0.9534, 0.9363, 0.9524, 0.9361, 0.9328, 0.8944, 0.934, 0.8943, 0.9343, 0.9343, 0.9333, 0.9344, 0.9461, 0.8941, 0.9474, 0.8942, 0.9448, 0.9347, 0.9439, 0.9346, 0.9602, 0.8946, 0.9615, 0.8946, 0.9553, 0.9368, 0.9543, 0.9366, 0.9352, 0.8942, 0.9364, 0.8941, 0.9362, 0.9342, 0.9353, 0.9343, 0.9629, 0.8945, 0.9642, 0.8944, 0.9572, 0.9372, 0.9563, 0.937, 0.9486, 0.8943, 0.9499, 0.8943, 0.9467, 0.935, 0.9458, 0.9349, 0.9388, 0.9754, 0.9386, 0.9756, 0.9386, 0.9754, 0.9385, 0.9752, 0.9385, 0.975, 0.9385, 0.9748, 0.9385, 0.9746, 0.9385, 0.9745, 0.9385, 0.9743, 0.9386, 0.9742, 0.9386, 0.9741, 0.9387, 0.974, 0.9387, 0.9739, 0.9388, 0.9739, 0.9388, 0.9738, 0.9389, 0.9738, 0.939, 0.9738, 0.939, 0.9738, 0.9391, 0.9738, 0.9391, 0.9738, 0.9392, 0.9738, 0.9392, 0.9739, 0.9392, 0.9739, 0.9392, 0.974, 0.9392, 0.9741, 0.9392, 0.9743, 0.9392, 0.9744, 0.9392, 0.9745, 0.9392, 0.9747, 0.9391, 0.9748, 0.939, 0.975, 0.9389, 0.9752, 0.9563, 0.937, 0.9572, 0.9372, 0.9391, 0.9748, 0.9392, 0.9747, 0.9458, 0.9349, 0.9467, 0.935, 0.9391, 0.9738, 0.939, 0.9738, 0.9372, 0.9342, 0.9381, 0.9342, 0.9386, 0.9742, 0.9385, 0.9743, 0.9582, 0.9375, 0.9592, 0.9377, 0.9389, 0.9752, 0.939, 0.975, 0.9477, 0.9352, 0.9486, 0.9354, 0.9392, 0.9738, 0.9391, 0.9738, 0.9391, 0.9342, 0.9401, 0.9342, 0.9387, 0.974, 0.9386, 0.9741, 0.9602, 0.938, 0.9612, 0.9382, 0.9386, 0.9756, 0.9388, 0.9754, 0.9496, 0.9356, 0.9505, 0.9357, 0.9392, 0.9739, 0.9392, 0.9739, 0.9304, 0.9348, 0.9314, 0.9346, 0.9386, 0.9754, 0.9386, 0.9756, 0.941, 0.9343, 0.942, 0.9344, 0.9388, 0.9739, 0.9387, 0.9739, 0.9515, 0.9359, 0.9524, 0.9361, 0.9392, 0.9741, 0.9392, 0.974, 0.9324, 0.9345, 0.9333, 0.9344, 0.9385, 0.975, 0.9385, 0.9752, 0.9429, 0.9345, 0.9439, 0.9346, 0.9389, 0.9738, 0.9388, 0.9738, 0.9534, 0.9363, 0.9543, 0.9366, 0.9392, 0.9744, 0.9392, 0.9743, 0.9343, 0.9343, 0.9353, 0.9343, 0.9385, 0.9746, 0.9385, 0.9748, 0.9448, 0.9347, 0.9458, 0.9349, 0.939, 0.9738, 0.939, 0.9738, 0.9553, 0.9368, 0.9563, 0.937, 0.9392, 0.9747, 0.9392, 0.9745, 0.9362, 0.9342, 0.9372, 0.9342, 0.9385, 0.9743, 0.9385, 0.9745, 0.9572, 0.9372, 0.9582, 0.9375, 0.939, 0.975, 0.9391, 0.9748, 0.9467, 0.935, 0.9477, 0.9352, 0.9391, 0.9738, 0.9391, 0.9738, 0.9381, 0.9342, 0.9391, 0.9342, 0.9386, 0.9741, 0.9386, 0.9742, 0.9592, 0.9377, 0.9602, 0.938, 0.9388, 0.9754, 0.9389, 0.9752, 0.9486, 0.9354, 0.9496, 0.9356, 0.9392, 0.9739, 0.9392, 0.9738, 0.9401, 0.9342, 0.941, 0.9343, 0.9387, 0.9739, 0.9387, 0.974, 0.9505, 0.9357, 0.9515, 0.9359, 0.9392, 0.974, 0.9392, 0.9739, 0.9314, 0.9346, 0.9324, 0.9345, 0.9385, 0.9752, 0.9386, 0.9754, 0.942, 0.9344, 0.9429, 0.9345, 0.9388, 0.9738, 0.9388, 0.9739, 0.9524, 0.9361, 0.9534, 0.9363, 0.9392, 0.9743, 0.9392, 0.9741, 0.9333, 0.9344, 0.9343, 0.9343, 0.9385, 0.9748, 0.9385, 0.975, 0.9439, 0.9346, 0.9448, 0.9347, 0.939, 0.9738, 0.9389, 0.9738, 0.9543, 0.9366, 0.9553, 0.9368, 0.9392, 0.9745, 0.9392, 0.9744, 0.3769, 0.907, 0.3705, 0.9178, 0.3633, 0.9131, 0.246, 0.9748, 0.2348, 0.9754, 0.2453, 0.9671, 0.3909, 0.8746, 0.3868, 0.8859, 0.3787, 0.8824, 0.3868, 0.8859, 0.3815, 0.8983, 0.3787, 0.8824, 0.4005, 0.8446, 0.3975, 0.8556, 0.3899, 0.8533, 0.3975, 0.8556, 0.3939, 0.8665, 0.3899, 0.8533, 0.4073, 0.8116, 0.4052, 0.8248, 0.3966, 0.8234, 0.4052, 0.8248, 0.4025, 0.8363, 0.3966, 0.8234, 0.4074, 0.7774, 0.4083, 0.7897, 0.3999, 0.7899, 0.4083, 0.7897, 0.4081, 0.802, 0.3999, 0.7899, 0.3998, 0.7437, 0.4032, 0.7549, 0.3949, 0.7568, 0.4032, 0.7549, 0.4061, 0.7679, 0.3949, 0.7568, 0.3892, 0.7147, 0.3936, 0.725, 0.3864, 0.7278, 0.3936, 0.725, 0.3973, 0.7356, 0.3864, 0.7278, 0.3741, 0.6851, 0.3806, 0.6966, 0.3732, 0.7007, 0.3806, 0.6966, 0.3856, 0.7071, 0.3732, 0.7007, 0.3528, 0.6587, 0.3612, 0.6676, 0.3549, 0.6731, 0.3612, 0.6676, 0.3687, 0.6773, 0.3549, 0.6731, 0.3259, 0.6376, 0.3355, 0.6441, 0.3303, 0.6508, 0.3355, 0.6441, 0.3459, 0.6523, 0.3303, 0.6508, 0.2995, 0.6221, 0.3094, 0.6272, 0.3056, 0.6339, 0.3094, 0.6272, 0.3189, 0.633, 0.3056, 0.6339, 0.2692, 0.6088, 0.2815, 0.6135, 0.2784, 0.6214, 0.2815, 0.6135, 0.292, 0.6184, 0.2784, 0.6214, 0.2361, 0.6021, 0.2482, 0.6035, 0.2468, 0.6117, 0.2482, 0.6035, 0.2601, 0.6062, 0.2468, 0.6117, 0.202, 0.6031, 0.2135, 0.6019, 0.2139, 0.6104, 0.2135, 0.6019, 0.2267, 0.6016, 0.2139, 0.6104, 0.1719, 0.6081, 0.1827, 0.6057, 0.1841, 0.6132, 0.1827, 0.6057, 0.1937, 0.6041, 0.1841, 0.6132, 0.1402, 0.6174, 0.1526, 0.6131, 0.1553, 0.6211, 0.1526, 0.6131, 0.1638, 0.6102, 0.1553, 0.6211, 0.1107, 0.6335, 0.1208, 0.6268, 0.125, 0.634, 0.1208, 0.6268, 0.1316, 0.6212, 0.125, 0.634, 0.08531, 0.6562, 0.09334, 0.6479, 0.099, 0.6541, 0.09334, 0.6479, 0.1031, 0.6392, 0.099, 0.6541, 0.06554, 0.6793, 0.07225, 0.6705, 0.07815, 0.6754, 0.07225, 0.6705, 0.07958, 0.6623, 0.07815, 0.6754, 0.04737, 0.7068, 0.05405, 0.6955, 0.06125, 0.6999, 0.05405, 0.6955, 0.06068, 0.6861, 0.06125, 0.6999, 0.03513, 0.738, 0.03861, 0.7264, 0.04642, 0.7292, 0.03861, 0.7264, 0.04323, 0.7152, 0.04642, 0.7292, 0.03038, 0.7717, 0.03115, 0.7601, 0.03948, 0.7613, 0.03115, 0.7601, 0.03302, 0.7472, 0.03948, 0.7613, 0.0302, 0.802, 0.02966, 0.791, 0.03729, 0.7909, 0.02966, 0.791, 0.02992, 0.78, 0.03729, 0.7909, 0.03409, 0.8346, 0.03191, 0.8218, 0.0402, 0.8204, 0.03191, 0.8218, 0.03087, 0.8103, 0.0402, 0.8204, 0.04505, 0.8662, 0.04016, 0.8552, 0.04786, 0.8522, 0.04016, 0.8552, 0.03641, 0.8437, 0.04786, 0.8522, 0.06325, 0.8947, 0.05636, 0.8855, 0.06338, 0.881, 0.05636, 0.8855, 0.0494, 0.8745, 0.06338, 0.881, 0.08273, 0.9176, 0.07522, 0.9097, 0.08089, 0.9047, 0.07522, 0.9097, 0.06829, 0.9012, 0.08089, 0.9047, 0.1066, 0.9396, 0.09672, 0.9313, 0.1021, 0.925, 0.09672, 0.9313, 0.08857, 0.9234, 0.1021, 0.925, 0.1349, 0.9564, 0.1242, 0.9512, 0.1281, 0.944, 0.1242, 0.9512, 0.1141, 0.9449, 0.1281, 0.944, 0.1663, 0.9665, 0.1554, 0.9638, 0.1579, 0.956, 0.1554, 0.9638, 0.1433, 0.9599, 0.1579, 0.956, 0.195, 0.9722, 0.1845, 0.9706, 0.1858, 0.9633, 0.1845, 0.9706, 0.1741, 0.9684, 0.1858, 0.9633, 0.2259, 0.9754, 0.2137, 0.9745, 0.2143, 0.9665, 0.2137, 0.9745, 0.2028, 0.9731, 0.2143, 0.9665, 0.03405, 0.03804, 0.03405, 0.526, 0.02329, 0.526, 0.02329, 0.03804, 0.9767, 0.03804, 0.9767, 0.526, 0.966, 0.526, 0.966, 0.03804, 0.9362, 0.526, 0.9362, 0.03804, 0.9469, 0.03804, 0.9469, 0.526, 0.9469, 0.526, 0.9469, 0.03804, 0.9577, 0.03804, 0.9577, 0.526, 0.9064, 0.526, 0.9064, 0.03804, 0.9171, 0.03804, 0.9171, 0.526, 0.9171, 0.526, 0.9171, 0.03804, 0.9279, 0.03804, 0.9279, 0.526, 0.8766, 0.526, 0.8766, 0.03803, 0.8873, 0.03804, 0.8873, 0.526, 0.8873, 0.526, 0.8873, 0.03804, 0.8981, 0.03803, 0.8981, 0.526, 0.8468, 0.526, 0.8468, 0.03803, 0.8575, 0.03803, 0.8575, 0.526, 0.8575, 0.526, 0.8575, 0.03803, 0.8683, 0.03803, 0.8683, 0.526, 0.817, 0.526, 0.817, 0.03803, 0.8277, 0.03803, 0.8277, 0.526, 0.8277, 0.526, 0.8277, 0.03803, 0.8385, 0.03803, 0.8385, 0.526, 0.7872, 0.526, 0.7872, 0.03803, 0.7979, 0.03803, 0.7979, 0.526, 0.7979, 0.526, 0.7979, 0.03803, 0.8087, 0.03803, 0.8087, 0.526, 0.7574, 0.526, 0.7574, 0.03803, 0.7682, 0.03803, 0.7682, 0.526, 0.7682, 0.526, 0.7682, 0.03803, 0.7789, 0.03803, 0.7789, 0.526, 0.7276, 0.526, 0.7276, 0.03803, 0.7384, 0.03803, 0.7384, 0.526, 0.7384, 0.526, 0.7384, 0.03803, 0.7491, 0.03803, 0.7491, 0.526, 0.6978, 0.526, 0.6978, 0.03803, 0.7086, 0.03803, 0.7086, 0.526, 0.7086, 0.526, 0.7086, 0.03803, 0.7193, 0.03803, 0.7193, 0.526, 0.668, 0.526, 0.668, 0.03803, 0.6788, 0.03803, 0.6788, 0.526, 0.6788, 0.526, 0.6788, 0.03803, 0.6895, 0.03803, 0.6895, 0.526, 0.6382, 0.526, 0.6382, 0.03803, 0.649, 0.03803, 0.649, 0.526, 0.649, 0.526, 0.649, 0.03803, 0.6597, 0.03803, 0.6597, 0.526, 0.6084, 0.526, 0.6084, 0.03803, 0.6192, 0.03803, 0.6192, 0.526, 0.6192, 0.526, 0.6192, 0.03803, 0.6299, 0.03803, 0.6299, 0.526, 0.5786, 0.526, 0.5786, 0.03803, 0.5894, 0.03803, 0.5894, 0.526, 0.5894, 0.526, 0.5894, 0.03803, 0.6001, 0.03803, 0.6001, 0.526, 0.5488, 0.526, 0.5488, 0.03803, 0.5596, 0.03803, 0.5596, 0.526, 0.5596, 0.526, 0.5596, 0.03803, 0.5703, 0.03803, 0.5703, 0.526, 0.519, 0.526, 0.519, 0.03803, 0.5298, 0.03803, 0.5298, 0.526, 0.5298, 0.526, 0.5298, 0.03803, 0.5406, 0.03803, 0.5406, 0.526, 0.4892, 0.526, 0.4892, 0.03803, 0.5, 0.03803, 0.5, 0.526, 0.5, 0.526, 0.5, 0.03803, 0.5108, 0.03803, 0.5108, 0.526, 0.4594, 0.526, 0.4594, 0.03804, 0.4702, 0.03804, 0.4702, 0.526, 0.4702, 0.526, 0.4702, 0.03804, 0.481, 0.03803, 0.481, 0.526, 0.4297, 0.526, 0.4297, 0.03804, 0.4404, 0.03804, 0.4404, 0.526, 0.4404, 0.526, 0.4404, 0.03804, 0.4512, 0.03804, 0.4512, 0.526, 0.3999, 0.526, 0.3999, 0.03804, 0.4106, 0.03804, 0.4106, 0.526, 0.4106, 0.526, 0.4106, 0.03804, 0.4214, 0.03804, 0.4214, 0.526, 0.3701, 0.526, 0.3701, 0.03804, 0.3808, 0.03804, 0.3808, 0.526, 0.3808, 0.526, 0.3808, 0.03804, 0.3916, 0.03804, 0.3916, 0.526, 0.3403, 0.526, 0.3403, 0.03804, 0.351, 0.03804, 0.351, 0.526, 0.351, 0.526, 0.351, 0.03804, 0.3618, 0.03804, 0.3618, 0.526, 0.3105, 0.526, 0.3105, 0.03804, 0.3212, 0.03804, 0.3212, 0.526, 0.3212, 0.526, 0.3212, 0.03804, 0.332, 0.03804, 0.332, 0.526, 0.2807, 0.526, 0.2807, 0.03804, 0.2914, 0.03804, 0.2914, 0.526, 0.2914, 0.526, 0.2914, 0.03804, 0.3022, 0.03804, 0.3022, 0.526, 0.2509, 0.526, 0.2509, 0.03804, 0.2616, 0.03804, 0.2616, 0.526, 0.2616, 0.526, 0.2616, 0.03804, 0.2724, 0.03804, 0.2724, 0.526, 0.2211, 0.526, 0.2211, 0.03804, 0.2318, 0.03804, 0.2318, 0.526, 0.2318, 0.526, 0.2318, 0.03804, 0.2426, 0.03804, 0.2426, 0.526, 0.1913, 0.526, 0.1913, 0.03804, 0.2021, 0.03804, 0.2021, 0.526, 0.2021, 0.526, 0.2021, 0.03804, 0.2128, 0.03804, 0.2128, 0.526, 0.1615, 0.526, 0.1615, 0.03804, 0.1723, 0.03804, 0.1723, 0.526, 0.1723, 0.526, 0.1723, 0.03804, 0.183, 0.03804, 0.183, 0.526, 0.1317, 0.526, 0.1317, 0.03804, 0.1425, 0.03804, 0.1425, 0.526, 0.1425, 0.526, 0.1425, 0.03804, 0.1532, 0.03804, 0.1532, 0.526, 0.1019, 0.526, 0.1019, 0.03804, 0.1127, 0.03804, 0.1127, 0.526, 0.1127, 0.526, 0.1127, 0.03804, 0.1234, 0.03804, 0.1234, 0.526, 0.07212, 0.526, 0.07212, 0.03804, 0.08288, 0.03804, 0.08288, 0.526, 0.08288, 0.526, 0.08288, 0.03804, 0.09363, 0.03804, 0.09363, 0.526, 0.04232, 0.526, 0.04232, 0.03804, 0.05308, 0.03804, 0.05308, 0.526, 0.05308, 0.526, 0.05308, 0.03804, 0.06384, 0.03804, 0.06384, 0.526, 0.5679, 0.6376, 0.5785, 0.6339, 0.5895, 0.6311, 0.598, 0.6294, 0.6091, 0.6278, 0.6204, 0.6271, 0.6291, 0.6272, 0.6403, 0.6278, 0.6515, 0.6294, 0.66, 0.6311, 0.671, 0.6339, 0.6816, 0.6376, 0.6896, 0.6409, 0.6998, 0.6458, 0.7095, 0.6515, 0.7167, 0.6564, 0.7257, 0.6632, 0.7341, 0.6707, 0.7403, 0.6768, 0.7478, 0.6852, 0.7546, 0.6942, 0.7594, 0.7015, 0.7651, 0.7112, 0.77, 0.7213, 0.7734, 0.7294, 0.7771, 0.74, 0.7799, 0.7509, 0.7816, 0.7594, 0.7832, 0.7706, 0.7838, 0.7819, 0.7838, 0.7906, 0.7832, 0.8018, 0.7816, 0.813, 0.7799, 0.8215, 0.7771, 0.8324, 0.7734, 0.8431, 0.77, 0.8511, 0.7651, 0.8612, 0.7594, 0.871, 0.7546, 0.8782, 0.7478, 0.8872, 0.7403, 0.8956, 0.7341, 0.9018, 0.7257, 0.9093, 0.7167, 0.9161, 0.7095, 0.9209, 0.6998, 0.9266, 0.6896, 0.9315, 0.6816, 0.9348, 0.671, 0.9385, 0.66, 0.9414, 0.6515, 0.9431, 0.6403, 0.9446, 0.6291, 0.9453, 0.6204, 0.9453, 0.6091, 0.9446, 0.598, 0.9431, 0.5895, 0.9414, 0.5785, 0.9385, 0.5679, 0.9348, 0.5599, 0.9315, 0.5497, 0.9266, 0.54, 0.9209, 0.5328, 0.9161, 0.5238, 0.9093, 0.5153, 0.9018, 0.5092, 0.8956, 0.5017, 0.8872, 0.4949, 0.8782, 0.4901, 0.871, 0.4844, 0.8612, 0.4795, 0.8511, 0.4761, 0.8431, 0.4724, 0.8324, 0.4696, 0.8215, 0.4679, 0.813, 0.4663, 0.8018, 0.4657, 0.7905, 0.4657, 0.7819, 0.4663, 0.7706, 0.4679, 0.7594, 0.4696, 0.7509, 0.4724, 0.74, 0.4761, 0.7293, 0.4795, 0.7213, 0.4844, 0.7112, 0.4901, 0.7014, 0.4949, 0.6942, 0.5017, 0.6852, 0.5092, 0.6768, 0.5153, 0.6707, 0.5238, 0.6632, 0.5328, 0.6564, 0.54, 0.6515, 0.5497, 0.6458, 0.5599, 0.6409])
me_cylinder.use_remesh_preserve_volume = False
me_cylinder.use_remesh_preserve_attributes = False
me_cylinder.use_mirror_vertex_groups = False
me_cylinder.update()

# ---- objects
ob_cylinder = bpy.data.objects.new('Cylinder', me_cylinder)
ob_lamp = bpy.data.objects.new('Lamp', light_lamp)
ob_camera = bpy.data.objects.new('Camera', cam_camera)

# ---- transforms, parenting, visibility, modifiers, constraints
ob_cylinder.location = (0.0, 0.0, 0.4885)
ob_cylinder.scale = (1.368, 1.368, 1.368)
ob_cylinder.lineart.crease_threshold = 0.0
ob_lamp.location = (4.076, 1.005, 5.904)
ob_lamp.rotation_euler = (0.6503, 0.05522, 1.866)
ob_lamp.lock_rotations_4d = False
ob_lamp.empty_display_type = 'ARROWS'
ob_lamp.color = (0.0, 0.0, 0.0, 0.0)
ob_lamp.lineart.crease_threshold = 0.0
ob_camera.location = (7.481, -6.508, 5.344)
ob_camera.rotation_euler = (1.109, 0.01082, 0.8149)
ob_camera.lock_rotations_4d = False
ob_camera.empty_display_type = 'ARROWS'
ob_camera.color = (0.0, 0.0, 0.0, 0.0)
ob_camera.display_type = 'WIRE'
ob_camera.lineart.crease_threshold = 0.0

# ---- collection membership
col_collection_1.objects.link(ob_cylinder)
col_collection_1.objects.link(ob_lamp)
col_collection_1.objects.link(ob_camera)

# ---- scene / render settings (as saved in the file)
scene.camera = ob_camera
scene.frame_start = 1; scene.frame_end = 250; scene.frame_set(1)
scene.render.engine = 'BLENDER_EEVEE_NEXT'
scene.render.resolution_percentage = 50
scene.render.dither_intensity = 0.0
scene.cycles.use_denoising = False
scene.cycles.samples = 10
scene.cycles.sampling_pattern = 'TABULATED_SOBOL'
scene.cycles.light_sampling_threshold = 0.0
scene.cycles.use_adaptive_sampling = False
scene.cycles.use_light_tree = False
scene.cycles.blur_glossy = 0.0
scene.cycles.pixel_filter_type = 'GAUSSIAN'
scene.cycles.sample_clamp_indirect = 0.0
scene.view_settings.view_transform = 'Standard'
bpy.context.view_layer.update()
